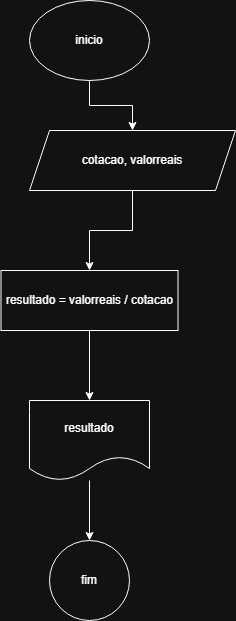

The diagram above was exported from draw.io. Its source (the exported page's mxGraphModel, read from the mxfile embedded in the PNG):
<mxGraphModel dx="1207" dy="718" grid="1" gridSize="10" guides="1" tooltips="1" connect="1" arrows="1" fold="1" page="1" pageScale="1" pageWidth="827" pageHeight="1169" math="0" shadow="0">
  <root>
    <mxCell id="0" />
    <mxCell id="1" parent="0" />
    <mxCell id="OAjVt0UW47qSXvLEy86X-6" value="" style="edgeStyle=orthogonalEdgeStyle;rounded=0;orthogonalLoop=1;jettySize=auto;html=1;" edge="1" parent="1" source="OAjVt0UW47qSXvLEy86X-4" target="OAjVt0UW47qSXvLEy86X-5">
      <mxGeometry relative="1" as="geometry" />
    </mxCell>
    <mxCell id="OAjVt0UW47qSXvLEy86X-4" value="inicio" style="ellipse;whiteSpace=wrap;html=1;" vertex="1" parent="1">
      <mxGeometry x="354" y="50" width="120" height="80" as="geometry" />
    </mxCell>
    <mxCell id="OAjVt0UW47qSXvLEy86X-8" value="" style="edgeStyle=orthogonalEdgeStyle;rounded=0;orthogonalLoop=1;jettySize=auto;html=1;" edge="1" parent="1" source="OAjVt0UW47qSXvLEy86X-5" target="OAjVt0UW47qSXvLEy86X-7">
      <mxGeometry relative="1" as="geometry" />
    </mxCell>
    <mxCell id="OAjVt0UW47qSXvLEy86X-5" value="cotacao, valorreais" style="shape=parallelogram;perimeter=parallelogramPerimeter;whiteSpace=wrap;html=1;fixedSize=1;" vertex="1" parent="1">
      <mxGeometry x="354" y="180" width="206" height="60" as="geometry" />
    </mxCell>
    <mxCell id="OAjVt0UW47qSXvLEy86X-10" value="" style="edgeStyle=orthogonalEdgeStyle;rounded=0;orthogonalLoop=1;jettySize=auto;html=1;" edge="1" parent="1" source="OAjVt0UW47qSXvLEy86X-7" target="OAjVt0UW47qSXvLEy86X-9">
      <mxGeometry relative="1" as="geometry" />
    </mxCell>
    <mxCell id="OAjVt0UW47qSXvLEy86X-7" value="resultado = valorreais / cotacao" style="whiteSpace=wrap;html=1;" vertex="1" parent="1">
      <mxGeometry x="325.5" y="320" width="177" height="60" as="geometry" />
    </mxCell>
    <mxCell id="OAjVt0UW47qSXvLEy86X-14" value="" style="edgeStyle=orthogonalEdgeStyle;rounded=0;orthogonalLoop=1;jettySize=auto;html=1;" edge="1" parent="1" source="OAjVt0UW47qSXvLEy86X-9" target="OAjVt0UW47qSXvLEy86X-13">
      <mxGeometry relative="1" as="geometry" />
    </mxCell>
    <mxCell id="OAjVt0UW47qSXvLEy86X-9" value="resultado" style="shape=document;whiteSpace=wrap;html=1;boundedLbl=1;" vertex="1" parent="1">
      <mxGeometry x="354" y="450" width="120" height="80" as="geometry" />
    </mxCell>
    <mxCell id="OAjVt0UW47qSXvLEy86X-13" value="fim" style="ellipse;whiteSpace=wrap;html=1;" vertex="1" parent="1">
      <mxGeometry x="374" y="590" width="80" height="80" as="geometry" />
    </mxCell>
  </root>
</mxGraphModel>